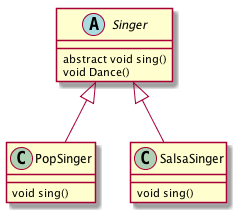

The diagram above was rendered by PlantUML. Its source (embedded in the PNG):
@startuml
  abstract class Singer {
    abstract void sing()
    void Dance()
  }

  Singer <|-- PopSinger
  Singer <|-- SalsaSinger

  class PopSinger {
    void sing()
  }

  class SalsaSinger {
    void sing()
  }

@enduml